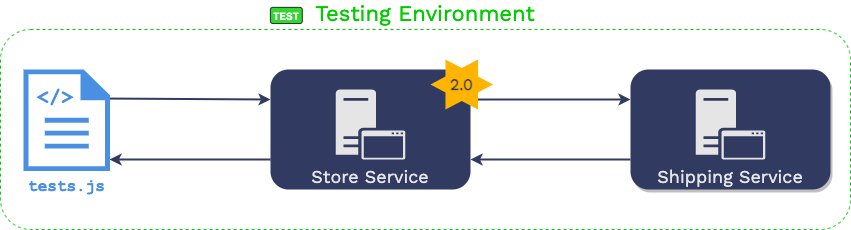

The diagram above was exported from draw.io. Its source (the exported page's mxGraphModel, read from the mxfile embedded in the PNG):
<mxGraphModel dx="771" dy="457" grid="1" gridSize="10" guides="1" tooltips="1" connect="1" arrows="1" fold="1" page="1" pageScale="1" pageWidth="1169" pageHeight="827" math="0" shadow="0">
  <root>
    <mxCell id="0" />
    <mxCell id="1" parent="0" />
    <mxCell id="4hoxfkxYeoQ50DZEwRsL-12" value="Testing Environment" style="rounded=1;whiteSpace=wrap;html=1;fontFamily=Work Sans;fontSource=https%3A%2F%2Ffonts.googleapis.com%2Fcss%3Ffamily%3DWork%2BSans;fontSize=22;align=center;dashed=1;verticalAlign=bottom;labelPosition=center;verticalLabelPosition=top;fontStyle=0;fillColor=none;strokeColor=#00CC00;fontColor=#00CC00;" parent="1" vertex="1">
      <mxGeometry x="170" y="280" width="850" height="200" as="geometry" />
    </mxCell>
    <mxCell id="4hoxfkxYeoQ50DZEwRsL-1" style="edgeStyle=none;rounded=0;orthogonalLoop=1;jettySize=auto;html=1;fontFamily=Courier New;fontSize=20;fontColor=#313A61;startArrow=none;startFill=0;endArrow=classic;endFill=1;strokeWidth=2;strokeColor=#313A61;entryX=0;entryY=0.25;entryDx=0;entryDy=0;exitX=1;exitY=0.25;exitDx=0;exitDy=0;" parent="1" source="4hoxfkxYeoQ50DZEwRsL-3" target="4hoxfkxYeoQ50DZEwRsL-9" edge="1">
      <mxGeometry relative="1" as="geometry">
        <mxPoint x="642" y="370" as="sourcePoint" />
      </mxGeometry>
    </mxCell>
    <mxCell id="4hoxfkxYeoQ50DZEwRsL-2" style="edgeStyle=none;rounded=0;orthogonalLoop=1;jettySize=auto;html=1;fontFamily=Courier New;fontSize=20;fontColor=#313A61;startArrow=none;startFill=0;endArrow=classic;endFill=1;strokeColor=#313A61;strokeWidth=2;exitX=0;exitY=0.75;exitDx=0;exitDy=0;" parent="1" source="4hoxfkxYeoQ50DZEwRsL-3" edge="1">
      <mxGeometry relative="1" as="geometry">
        <mxPoint x="279" y="410" as="targetPoint" />
      </mxGeometry>
    </mxCell>
    <mxCell id="4hoxfkxYeoQ50DZEwRsL-3" value="Store Service" style="rounded=1;whiteSpace=wrap;html=1;align=center;labelPosition=center;verticalLabelPosition=middle;verticalAlign=bottom;strokeColor=none;fillColor=#313A61;fontStyle=0;fontSize=18;fontFamily=Work Sans;fontSource=https%3A%2F%2Ffonts.googleapis.com%2Fcss%3Ffamily%3DWork%2BSans;fontColor=#E5E5E5;" parent="1" vertex="1">
      <mxGeometry x="440" y="320" width="200" height="120" as="geometry" />
    </mxCell>
    <mxCell id="4hoxfkxYeoQ50DZEwRsL-4" value="" style="pointerEvents=1;shadow=0;dashed=0;html=1;strokeColor=none;labelPosition=center;verticalLabelPosition=bottom;verticalAlign=top;outlineConnect=0;align=center;shape=mxgraph.office.servers.application_server;fontFamily=Work Sans;fontSource=https%3A%2F%2Ffonts.googleapis.com%2Fcss%3Ffamily%3DWork%2BSans;fontSize=18;fontColor=#E5E5E5;fillColor=#E5E5E5;aspect=fixed;" parent="1" vertex="1">
      <mxGeometry x="505.21000000000004" y="340" width="69.57" height="70" as="geometry" />
    </mxCell>
    <mxCell id="4hoxfkxYeoQ50DZEwRsL-5" value="2.0" style="verticalLabelPosition=middle;verticalAlign=middle;html=1;shape=mxgraph.basic.6_point_star;dashed=1;fontFamily=Work Sans;fontSource=https%3A%2F%2Ffonts.googleapis.com%2Fcss%3Ffamily%3DWork%2BSans;fontSize=16;labelPosition=center;align=center;strokeColor=none;fontColor=#313A61;fontStyle=1;fillColor=#FFb400;aspect=fixed;" parent="1" vertex="1">
      <mxGeometry x="600" y="310" width="62.5" height="50" as="geometry" />
    </mxCell>
    <mxCell id="4hoxfkxYeoQ50DZEwRsL-6" style="edgeStyle=none;rounded=0;orthogonalLoop=1;jettySize=auto;html=1;entryX=0;entryY=0.25;entryDx=0;entryDy=0;fontFamily=Courier New;fontSize=20;fontColor=#313A61;startArrow=none;startFill=0;endArrow=classic;endFill=1;strokeWidth=2;strokeColor=#313A61;exitX=1;exitY=0.286;exitDx=0;exitDy=0;exitPerimeter=0;" parent="1" source="4hoxfkxYeoQ50DZEwRsL-7" target="4hoxfkxYeoQ50DZEwRsL-3" edge="1">
      <mxGeometry relative="1" as="geometry" />
    </mxCell>
    <mxCell id="4hoxfkxYeoQ50DZEwRsL-7" value="tests.js" style="pointerEvents=1;shadow=0;dashed=0;html=1;strokeColor=none;labelPosition=center;verticalLabelPosition=bottom;verticalAlign=top;outlineConnect=0;align=center;shape=mxgraph.office.concepts.document;fontFamily=Courier New;fontSize=16;fillColor=#4A90E2;aspect=fixed;fontColor=#4A90E2;fontStyle=1" parent="1" vertex="1">
      <mxGeometry x="193" y="320" width="86.47" height="101.6" as="geometry" />
    </mxCell>
    <mxCell id="4hoxfkxYeoQ50DZEwRsL-8" style="edgeStyle=none;rounded=0;orthogonalLoop=1;jettySize=auto;html=1;fontFamily=Courier New;fontSize=20;fontColor=#313A61;startArrow=none;startFill=0;endArrow=classic;endFill=1;strokeColor=#313A61;strokeWidth=2;exitX=0;exitY=0.75;exitDx=0;exitDy=0;entryX=1;entryY=0.75;entryDx=0;entryDy=0;" parent="1" source="4hoxfkxYeoQ50DZEwRsL-9" target="4hoxfkxYeoQ50DZEwRsL-3" edge="1">
      <mxGeometry relative="1" as="geometry" />
    </mxCell>
    <mxCell id="4hoxfkxYeoQ50DZEwRsL-9" value="Shipping Service" style="rounded=1;whiteSpace=wrap;html=1;align=center;labelPosition=center;verticalLabelPosition=middle;verticalAlign=bottom;fillColor=#313A61;fontStyle=0;fontSize=18;fontFamily=Work Sans;fontSource=https%3A%2F%2Ffonts.googleapis.com%2Fcss%3Ffamily%3DWork%2BSans;fontColor=#E5E5E5;shadow=1;strokeWidth=4;strokeColor=none;" parent="1" vertex="1">
      <mxGeometry x="800" y="320" width="200" height="120" as="geometry" />
    </mxCell>
    <mxCell id="4hoxfkxYeoQ50DZEwRsL-10" value="" style="pointerEvents=1;shadow=0;dashed=0;html=1;strokeColor=none;labelPosition=center;verticalLabelPosition=bottom;verticalAlign=top;outlineConnect=0;align=center;shape=mxgraph.office.servers.application_server;fontFamily=Work Sans;fontSource=https%3A%2F%2Ffonts.googleapis.com%2Fcss%3Ffamily%3DWork%2BSans;fontSize=18;fontColor=#E5E5E5;fillColor=#E5E5E5;aspect=fixed;" parent="1" vertex="1">
      <mxGeometry x="865.21" y="340" width="69.57" height="70" as="geometry" />
    </mxCell>
    <mxCell id="4hoxfkxYeoQ50DZEwRsL-11" value="&amp;lt;/&amp;gt;" style="text;html=1;strokeColor=none;fillColor=none;align=center;verticalAlign=middle;whiteSpace=wrap;rounded=0;fontFamily=Courier New;fontSize=20;fontColor=#4A90E2;fontStyle=1" parent="1" vertex="1">
      <mxGeometry x="204.85000000000002" y="337.6" width="40" height="20" as="geometry" />
    </mxCell>
    <mxCell id="4hoxfkxYeoQ50DZEwRsL-13" value="TEST" style="rounded=1;whiteSpace=wrap;html=1;sketch=0;strokeWidth=1;align=center;verticalAlign=middle;fontStyle=1;fontSize=10;opacity=80;fontColor=#FFFFFF;fillColor=#00CC00;" parent="1" vertex="1">
      <mxGeometry x="439.8889" y="257.8735" width="31.889699999999998" height="16.141699999999997" as="geometry" />
    </mxCell>
  </root>
</mxGraphModel>